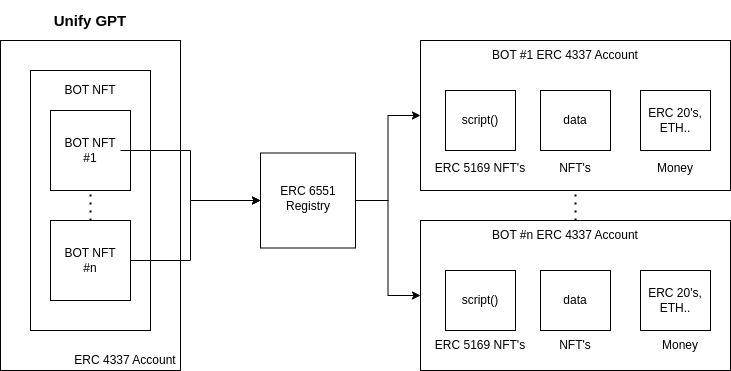

The diagram above was exported from draw.io. Its source (the exported page's mxGraphModel, read from the mxfile embedded in the PNG):
<mxGraphModel dx="826" dy="491" grid="1" gridSize="10" guides="1" tooltips="1" connect="1" arrows="1" fold="1" page="1" pageScale="1" pageWidth="850" pageHeight="1100" math="0" shadow="0">
  <root>
    <mxCell id="0" />
    <mxCell id="1" parent="0" />
    <mxCell id="2V_bh661R8y0b9xUwVoB-2" value="&lt;b&gt;&lt;font style=&quot;font-size: 15px;&quot;&gt;Unify GPT&lt;/font&gt;&lt;/b&gt;" style="text;html=1;strokeColor=none;fillColor=none;align=center;verticalAlign=middle;whiteSpace=wrap;rounded=0;" parent="1" vertex="1">
      <mxGeometry x="140" y="60" width="100" height="40" as="geometry" />
    </mxCell>
    <mxCell id="2V_bh661R8y0b9xUwVoB-5" value="" style="rounded=0;whiteSpace=wrap;html=1;" parent="1" vertex="1">
      <mxGeometry x="100" y="100" width="180" height="330" as="geometry" />
    </mxCell>
    <mxCell id="2V_bh661R8y0b9xUwVoB-6" value="" style="rounded=0;whiteSpace=wrap;html=1;" parent="1" vertex="1">
      <mxGeometry x="130" y="130" width="120" height="260" as="geometry" />
    </mxCell>
    <mxCell id="2V_bh661R8y0b9xUwVoB-7" value="BOT NFT" style="text;html=1;strokeColor=none;fillColor=none;align=center;verticalAlign=middle;whiteSpace=wrap;rounded=0;" parent="1" vertex="1">
      <mxGeometry x="160" y="140" width="60" height="20" as="geometry" />
    </mxCell>
    <mxCell id="2V_bh661R8y0b9xUwVoB-8" value="ERC 4337 Account" style="text;html=1;strokeColor=none;fillColor=none;align=center;verticalAlign=middle;whiteSpace=wrap;rounded=0;" parent="1" vertex="1">
      <mxGeometry x="170" y="410" width="110" height="20" as="geometry" />
    </mxCell>
    <mxCell id="2V_bh661R8y0b9xUwVoB-10" value="" style="whiteSpace=wrap;html=1;aspect=fixed;" parent="1" vertex="1">
      <mxGeometry x="150" y="170" width="80" height="80" as="geometry" />
    </mxCell>
    <mxCell id="2V_bh661R8y0b9xUwVoB-44" style="edgeStyle=orthogonalEdgeStyle;rounded=0;orthogonalLoop=1;jettySize=auto;html=1;entryX=0;entryY=0.5;entryDx=0;entryDy=0;" parent="1" source="2V_bh661R8y0b9xUwVoB-11" target="2V_bh661R8y0b9xUwVoB-14" edge="1">
      <mxGeometry relative="1" as="geometry" />
    </mxCell>
    <mxCell id="2V_bh661R8y0b9xUwVoB-11" value="BOT NFT #1" style="text;html=1;strokeColor=none;fillColor=none;align=center;verticalAlign=middle;whiteSpace=wrap;rounded=0;" parent="1" vertex="1">
      <mxGeometry x="160" y="195" width="60" height="30" as="geometry" />
    </mxCell>
    <mxCell id="2V_bh661R8y0b9xUwVoB-46" style="edgeStyle=orthogonalEdgeStyle;rounded=0;orthogonalLoop=1;jettySize=auto;html=1;exitX=1;exitY=0.5;exitDx=0;exitDy=0;entryX=0;entryY=0.5;entryDx=0;entryDy=0;" parent="1" source="2V_bh661R8y0b9xUwVoB-12" target="2V_bh661R8y0b9xUwVoB-14" edge="1">
      <mxGeometry relative="1" as="geometry">
        <Array as="points">
          <mxPoint x="290" y="320" />
          <mxPoint x="290" y="260" />
        </Array>
      </mxGeometry>
    </mxCell>
    <mxCell id="2V_bh661R8y0b9xUwVoB-12" value="" style="whiteSpace=wrap;html=1;aspect=fixed;" parent="1" vertex="1">
      <mxGeometry x="150" y="280" width="80" height="80" as="geometry" />
    </mxCell>
    <mxCell id="2V_bh661R8y0b9xUwVoB-13" value="BOT NFT #n" style="text;html=1;strokeColor=none;fillColor=none;align=center;verticalAlign=middle;whiteSpace=wrap;rounded=0;" parent="1" vertex="1">
      <mxGeometry x="160" y="305" width="60" height="30" as="geometry" />
    </mxCell>
    <mxCell id="2V_bh661R8y0b9xUwVoB-26" style="edgeStyle=orthogonalEdgeStyle;rounded=0;orthogonalLoop=1;jettySize=auto;html=1;exitX=1;exitY=0.5;exitDx=0;exitDy=0;entryX=0;entryY=0.5;entryDx=0;entryDy=0;" parent="1" source="2V_bh661R8y0b9xUwVoB-14" target="2V_bh661R8y0b9xUwVoB-19" edge="1">
      <mxGeometry relative="1" as="geometry" />
    </mxCell>
    <mxCell id="2V_bh661R8y0b9xUwVoB-43" style="edgeStyle=orthogonalEdgeStyle;rounded=0;orthogonalLoop=1;jettySize=auto;html=1;exitX=1;exitY=0.5;exitDx=0;exitDy=0;entryX=0;entryY=0.5;entryDx=0;entryDy=0;" parent="1" source="2V_bh661R8y0b9xUwVoB-14" target="2V_bh661R8y0b9xUwVoB-32" edge="1">
      <mxGeometry relative="1" as="geometry" />
    </mxCell>
    <mxCell id="2V_bh661R8y0b9xUwVoB-14" value="" style="whiteSpace=wrap;html=1;aspect=fixed;" parent="1" vertex="1">
      <mxGeometry x="360" y="212.5" width="95" height="95" as="geometry" />
    </mxCell>
    <mxCell id="2V_bh661R8y0b9xUwVoB-15" value="ERC 6551 Registry" style="text;html=1;strokeColor=none;fillColor=none;align=center;verticalAlign=middle;whiteSpace=wrap;rounded=0;" parent="1" vertex="1">
      <mxGeometry x="377.5" y="242.5" width="60" height="30" as="geometry" />
    </mxCell>
    <mxCell id="2V_bh661R8y0b9xUwVoB-19" value="" style="rounded=0;whiteSpace=wrap;html=1;" parent="1" vertex="1">
      <mxGeometry x="520" y="100" width="310" height="150" as="geometry" />
    </mxCell>
    <mxCell id="2V_bh661R8y0b9xUwVoB-20" value="BOT #1 ERC 4337 Account" style="text;html=1;strokeColor=none;fillColor=none;align=center;verticalAlign=middle;whiteSpace=wrap;rounded=0;" parent="1" vertex="1">
      <mxGeometry x="590" y="100" width="150" height="30" as="geometry" />
    </mxCell>
    <mxCell id="2V_bh661R8y0b9xUwVoB-21" value="" style="rounded=0;whiteSpace=wrap;html=1;" parent="1" vertex="1">
      <mxGeometry x="545" y="150" width="70" height="60" as="geometry" />
    </mxCell>
    <mxCell id="2V_bh661R8y0b9xUwVoB-22" value="ERC 5169 NFT's" style="text;html=1;strokeColor=none;fillColor=none;align=center;verticalAlign=middle;whiteSpace=wrap;rounded=0;" parent="1" vertex="1">
      <mxGeometry x="530" y="212.5" width="100" height="30" as="geometry" />
    </mxCell>
    <mxCell id="2V_bh661R8y0b9xUwVoB-23" value="script()" style="text;html=1;strokeColor=none;fillColor=none;align=center;verticalAlign=middle;whiteSpace=wrap;rounded=0;" parent="1" vertex="1">
      <mxGeometry x="550" y="165" width="60" height="30" as="geometry" />
    </mxCell>
    <mxCell id="2V_bh661R8y0b9xUwVoB-24" value="" style="rounded=0;whiteSpace=wrap;html=1;" parent="1" vertex="1">
      <mxGeometry x="640" y="150" width="70" height="60" as="geometry" />
    </mxCell>
    <mxCell id="2V_bh661R8y0b9xUwVoB-25" value="" style="rounded=0;whiteSpace=wrap;html=1;" parent="1" vertex="1">
      <mxGeometry x="740" y="150" width="70" height="60" as="geometry" />
    </mxCell>
    <mxCell id="2V_bh661R8y0b9xUwVoB-27" value="NFT's" style="text;html=1;strokeColor=none;fillColor=none;align=center;verticalAlign=middle;whiteSpace=wrap;rounded=0;" parent="1" vertex="1">
      <mxGeometry x="645" y="212.5" width="60" height="30" as="geometry" />
    </mxCell>
    <mxCell id="2V_bh661R8y0b9xUwVoB-29" value="data" style="text;html=1;strokeColor=none;fillColor=none;align=center;verticalAlign=middle;whiteSpace=wrap;rounded=0;" parent="1" vertex="1">
      <mxGeometry x="645" y="165" width="60" height="30" as="geometry" />
    </mxCell>
    <mxCell id="2V_bh661R8y0b9xUwVoB-30" value="Money" style="text;html=1;strokeColor=none;fillColor=none;align=center;verticalAlign=middle;whiteSpace=wrap;rounded=0;" parent="1" vertex="1">
      <mxGeometry x="745" y="212.5" width="60" height="30" as="geometry" />
    </mxCell>
    <mxCell id="2V_bh661R8y0b9xUwVoB-31" value="ERC 20's, ETH.." style="text;html=1;strokeColor=none;fillColor=none;align=center;verticalAlign=middle;whiteSpace=wrap;rounded=0;" parent="1" vertex="1">
      <mxGeometry x="745" y="165" width="60" height="30" as="geometry" />
    </mxCell>
    <mxCell id="2V_bh661R8y0b9xUwVoB-32" value="" style="rounded=0;whiteSpace=wrap;html=1;" parent="1" vertex="1">
      <mxGeometry x="520" y="280" width="310" height="150" as="geometry" />
    </mxCell>
    <mxCell id="2V_bh661R8y0b9xUwVoB-33" value="BOT #n ERC 4337 Account" style="text;html=1;strokeColor=none;fillColor=none;align=center;verticalAlign=middle;whiteSpace=wrap;rounded=0;" parent="1" vertex="1">
      <mxGeometry x="590" y="280" width="150" height="30" as="geometry" />
    </mxCell>
    <mxCell id="2V_bh661R8y0b9xUwVoB-34" value="" style="rounded=0;whiteSpace=wrap;html=1;" parent="1" vertex="1">
      <mxGeometry x="545" y="330" width="70" height="60" as="geometry" />
    </mxCell>
    <mxCell id="2V_bh661R8y0b9xUwVoB-35" value="ERC 5169 NFT's" style="text;html=1;strokeColor=none;fillColor=none;align=center;verticalAlign=middle;whiteSpace=wrap;rounded=0;" parent="1" vertex="1">
      <mxGeometry x="530" y="390" width="100" height="30" as="geometry" />
    </mxCell>
    <mxCell id="2V_bh661R8y0b9xUwVoB-36" value="script()" style="text;html=1;strokeColor=none;fillColor=none;align=center;verticalAlign=middle;whiteSpace=wrap;rounded=0;" parent="1" vertex="1">
      <mxGeometry x="550" y="345" width="60" height="30" as="geometry" />
    </mxCell>
    <mxCell id="2V_bh661R8y0b9xUwVoB-37" value="" style="rounded=0;whiteSpace=wrap;html=1;" parent="1" vertex="1">
      <mxGeometry x="640" y="330" width="70" height="60" as="geometry" />
    </mxCell>
    <mxCell id="2V_bh661R8y0b9xUwVoB-38" value="" style="rounded=0;whiteSpace=wrap;html=1;" parent="1" vertex="1">
      <mxGeometry x="740" y="330" width="70" height="60" as="geometry" />
    </mxCell>
    <mxCell id="2V_bh661R8y0b9xUwVoB-39" value="NFT's" style="text;html=1;strokeColor=none;fillColor=none;align=center;verticalAlign=middle;whiteSpace=wrap;rounded=0;" parent="1" vertex="1">
      <mxGeometry x="645" y="390" width="60" height="30" as="geometry" />
    </mxCell>
    <mxCell id="2V_bh661R8y0b9xUwVoB-40" value="data" style="text;html=1;strokeColor=none;fillColor=none;align=center;verticalAlign=middle;whiteSpace=wrap;rounded=0;" parent="1" vertex="1">
      <mxGeometry x="645" y="345" width="60" height="30" as="geometry" />
    </mxCell>
    <mxCell id="2V_bh661R8y0b9xUwVoB-41" value="Money" style="text;html=1;strokeColor=none;fillColor=none;align=center;verticalAlign=middle;whiteSpace=wrap;rounded=0;" parent="1" vertex="1">
      <mxGeometry x="750" y="390" width="60" height="30" as="geometry" />
    </mxCell>
    <mxCell id="2V_bh661R8y0b9xUwVoB-42" value="ERC 20's, ETH.." style="text;html=1;strokeColor=none;fillColor=none;align=center;verticalAlign=middle;whiteSpace=wrap;rounded=0;" parent="1" vertex="1">
      <mxGeometry x="745" y="345" width="60" height="30" as="geometry" />
    </mxCell>
    <mxCell id="2V_bh661R8y0b9xUwVoB-49" value="" style="endArrow=none;dashed=1;html=1;dashPattern=1 3;strokeWidth=2;rounded=0;exitX=0.567;exitY=0;exitDx=0;exitDy=0;exitPerimeter=0;" parent="1" source="2V_bh661R8y0b9xUwVoB-33" edge="1">
      <mxGeometry width="50" height="50" relative="1" as="geometry">
        <mxPoint x="480" y="330" as="sourcePoint" />
        <mxPoint x="675" y="250" as="targetPoint" />
      </mxGeometry>
    </mxCell>
    <mxCell id="BRB74jcyETPs4HrjpfUX-1" value="" style="endArrow=none;dashed=1;html=1;dashPattern=1 3;strokeWidth=2;rounded=0;entryX=0.5;entryY=1;entryDx=0;entryDy=0;exitX=0.5;exitY=0;exitDx=0;exitDy=0;" edge="1" parent="1" source="2V_bh661R8y0b9xUwVoB-12" target="2V_bh661R8y0b9xUwVoB-10">
      <mxGeometry width="50" height="50" relative="1" as="geometry">
        <mxPoint x="400" y="280" as="sourcePoint" />
        <mxPoint x="450" y="230" as="targetPoint" />
      </mxGeometry>
    </mxCell>
  </root>
</mxGraphModel>